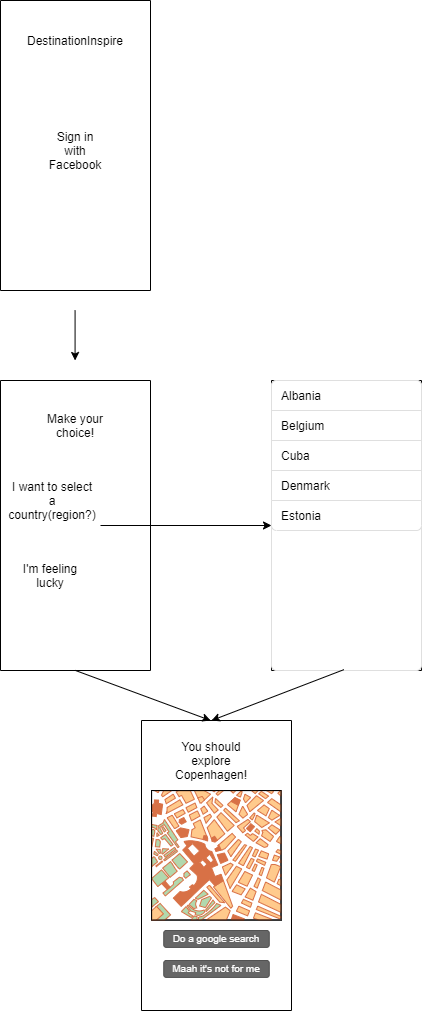

The diagram above was exported from draw.io. Its source (the exported page's mxGraphModel, read from the mxfile embedded in the PNG):
<mxGraphModel dx="1185" dy="635" grid="1" gridSize="10" guides="1" tooltips="1" connect="1" arrows="1" fold="1" page="1" pageScale="1" pageWidth="827" pageHeight="1169" math="0" shadow="0">
  <root>
    <mxCell id="0" />
    <mxCell id="1" parent="0" />
    <mxCell id="FpmYkfwm6eywcHEidum9-2" value="" style="rounded=0;whiteSpace=wrap;html=1;direction=south;" vertex="1" parent="1">
      <mxGeometry x="339" y="40" width="150" height="290" as="geometry" />
    </mxCell>
    <mxCell id="FpmYkfwm6eywcHEidum9-3" value="DestinationInspire" style="text;html=1;strokeColor=none;fillColor=none;align=center;verticalAlign=middle;whiteSpace=wrap;rounded=0;" vertex="1" parent="1">
      <mxGeometry x="364" y="70" width="100" height="20" as="geometry" />
    </mxCell>
    <mxCell id="FpmYkfwm6eywcHEidum9-6" value="Sign in with Facebook" style="text;html=1;strokeColor=none;fillColor=none;align=center;verticalAlign=middle;whiteSpace=wrap;rounded=0;" vertex="1" parent="1">
      <mxGeometry x="394" y="180" width="40" height="20" as="geometry" />
    </mxCell>
    <mxCell id="FpmYkfwm6eywcHEidum9-7" value="" style="endArrow=classic;html=1;" edge="1" parent="1">
      <mxGeometry width="50" height="50" relative="1" as="geometry">
        <mxPoint x="413.58" y="350" as="sourcePoint" />
        <mxPoint x="413.58" y="400" as="targetPoint" />
        <Array as="points" />
      </mxGeometry>
    </mxCell>
    <mxCell id="FpmYkfwm6eywcHEidum9-9" value="" style="rounded=0;whiteSpace=wrap;html=1;direction=south;" vertex="1" parent="1">
      <mxGeometry x="339" y="420" width="150" height="290" as="geometry" />
    </mxCell>
    <mxCell id="FpmYkfwm6eywcHEidum9-10" value="Make your choice!" style="text;html=1;strokeColor=none;fillColor=none;align=center;verticalAlign=middle;whiteSpace=wrap;rounded=0;" vertex="1" parent="1">
      <mxGeometry x="371" y="450" width="86" height="30" as="geometry" />
    </mxCell>
    <mxCell id="FpmYkfwm6eywcHEidum9-11" value="I want to select a country(region?)" style="text;html=1;strokeColor=none;fillColor=none;align=center;verticalAlign=middle;whiteSpace=wrap;rounded=0;" vertex="1" parent="1">
      <mxGeometry x="348" y="520" width="86" height="40" as="geometry" />
    </mxCell>
    <mxCell id="FpmYkfwm6eywcHEidum9-12" value="I'm feeling lucky" style="text;html=1;strokeColor=none;fillColor=none;align=center;verticalAlign=middle;whiteSpace=wrap;rounded=0;" vertex="1" parent="1">
      <mxGeometry x="348" y="600" width="82" height="30" as="geometry" />
    </mxCell>
    <mxCell id="FpmYkfwm6eywcHEidum9-13" value="" style="rounded=0;whiteSpace=wrap;html=1;direction=south;" vertex="1" parent="1">
      <mxGeometry x="610" y="420" width="150" height="290" as="geometry" />
    </mxCell>
    <mxCell id="FpmYkfwm6eywcHEidum9-14" value="" style="endArrow=classic;html=1;" edge="1" parent="1" target="FpmYkfwm6eywcHEidum9-13">
      <mxGeometry width="50" height="50" relative="1" as="geometry">
        <mxPoint x="439" y="565" as="sourcePoint" />
        <mxPoint x="489" y="515" as="targetPoint" />
      </mxGeometry>
    </mxCell>
    <mxCell id="FpmYkfwm6eywcHEidum9-15" value="" style="html=1;shadow=0;dashed=0;shape=mxgraph.bootstrap.rrect;rSize=5;strokeColor=#DFDFDF;html=1;whiteSpace=wrap;fillColor=#FFFFFF;fontColor=#000000;" vertex="1" parent="1">
      <mxGeometry x="610" y="420" width="150" height="290" as="geometry" />
    </mxCell>
    <mxCell id="FpmYkfwm6eywcHEidum9-16" value="&lt;font color=&quot;#000000&quot;&gt;Albania&lt;/font&gt;" style="html=1;shadow=0;dashed=0;shape=mxgraph.bootstrap.topButton;rSize=5;strokeColor=inherit;fillColor=#ffffff;fontColor=#6C767D;perimeter=none;whiteSpace=wrap;resizeWidth=1;align=left;spacing=10;" vertex="1" parent="FpmYkfwm6eywcHEidum9-15">
      <mxGeometry width="150" height="30" relative="1" as="geometry" />
    </mxCell>
    <mxCell id="FpmYkfwm6eywcHEidum9-17" value="Belgium" style="strokeColor=inherit;fillColor=inherit;gradientColor=inherit;fontColor=inherit;html=1;shadow=0;dashed=0;perimeter=none;whiteSpace=wrap;resizeWidth=1;align=left;spacing=10;" vertex="1" parent="FpmYkfwm6eywcHEidum9-15">
      <mxGeometry width="150" height="30" relative="1" as="geometry">
        <mxPoint y="30" as="offset" />
      </mxGeometry>
    </mxCell>
    <mxCell id="FpmYkfwm6eywcHEidum9-18" value="Cuba" style="strokeColor=inherit;fillColor=inherit;gradientColor=inherit;fontColor=inherit;html=1;shadow=0;dashed=0;perimeter=none;whiteSpace=wrap;resizeWidth=1;align=left;spacing=10;" vertex="1" parent="FpmYkfwm6eywcHEidum9-15">
      <mxGeometry width="150" height="30" relative="1" as="geometry">
        <mxPoint y="60" as="offset" />
      </mxGeometry>
    </mxCell>
    <mxCell id="FpmYkfwm6eywcHEidum9-19" value="Denmark" style="strokeColor=inherit;fillColor=inherit;gradientColor=inherit;fontColor=inherit;html=1;shadow=0;dashed=0;perimeter=none;whiteSpace=wrap;resizeWidth=1;align=left;spacing=10;" vertex="1" parent="FpmYkfwm6eywcHEidum9-15">
      <mxGeometry width="150" height="30" relative="1" as="geometry">
        <mxPoint y="90" as="offset" />
      </mxGeometry>
    </mxCell>
    <mxCell id="FpmYkfwm6eywcHEidum9-20" value="Estonia" style="strokeColor=inherit;fillColor=inherit;gradientColor=inherit;fontColor=inherit;html=1;shadow=0;dashed=0;shape=mxgraph.bootstrap.bottomButton;rSize=5;perimeter=none;whiteSpace=wrap;resizeWidth=1;resizeHeight=0;align=left;spacing=10;" vertex="1" parent="FpmYkfwm6eywcHEidum9-15">
      <mxGeometry y="1" width="150" height="30" relative="1" as="geometry">
        <mxPoint y="-170" as="offset" />
      </mxGeometry>
    </mxCell>
    <mxCell id="FpmYkfwm6eywcHEidum9-28" value="" style="rounded=0;whiteSpace=wrap;html=1;direction=south;" vertex="1" parent="1">
      <mxGeometry x="480" y="760" width="150" height="290" as="geometry" />
    </mxCell>
    <mxCell id="FpmYkfwm6eywcHEidum9-29" value="" style="endArrow=classic;html=1;exitX=1;exitY=0.5;exitDx=0;exitDy=0;entryX=0;entryY=0.539;entryDx=0;entryDy=0;entryPerimeter=0;" edge="1" parent="1" source="FpmYkfwm6eywcHEidum9-9" target="FpmYkfwm6eywcHEidum9-28">
      <mxGeometry width="50" height="50" relative="1" as="geometry">
        <mxPoint x="430" y="760" as="sourcePoint" />
        <mxPoint x="480" y="710" as="targetPoint" />
      </mxGeometry>
    </mxCell>
    <mxCell id="FpmYkfwm6eywcHEidum9-30" value="" style="endArrow=classic;html=1;exitX=0.483;exitY=0.997;exitDx=0;exitDy=0;exitPerimeter=0;" edge="1" parent="1" source="FpmYkfwm6eywcHEidum9-15">
      <mxGeometry width="50" height="50" relative="1" as="geometry">
        <mxPoint x="430" y="760" as="sourcePoint" />
        <mxPoint x="550" y="760" as="targetPoint" />
      </mxGeometry>
    </mxCell>
    <mxCell id="FpmYkfwm6eywcHEidum9-31" value="" style="verticalLabelPosition=bottom;shadow=0;dashed=0;align=center;html=1;verticalAlign=top;strokeWidth=1;shape=mxgraph.mockup.misc.map;" vertex="1" parent="1">
      <mxGeometry x="490" y="830" width="130" height="130" as="geometry" />
    </mxCell>
    <mxCell id="FpmYkfwm6eywcHEidum9-32" value="You should explore Copenhagen!" style="text;html=1;strokeColor=none;fillColor=none;align=center;verticalAlign=middle;whiteSpace=wrap;rounded=0;" vertex="1" parent="1">
      <mxGeometry x="530" y="790" width="40" height="20" as="geometry" />
    </mxCell>
    <mxCell id="FpmYkfwm6eywcHEidum9-35" value="Do a google search" style="rounded=1;html=1;shadow=0;dashed=0;whiteSpace=wrap;fontSize=10;fillColor=#666666;align=center;strokeColor=#4D4D4D;fontColor=#ffffff;" vertex="1" parent="1">
      <mxGeometry x="502.25" y="970" width="105.5" height="16.88" as="geometry" />
    </mxCell>
    <mxCell id="FpmYkfwm6eywcHEidum9-36" value="Maah it's not for me" style="rounded=1;html=1;shadow=0;dashed=0;whiteSpace=wrap;fontSize=10;fillColor=#666666;align=center;strokeColor=#4D4D4D;fontColor=#ffffff;" vertex="1" parent="1">
      <mxGeometry x="502.25" y="1000" width="105.5" height="16.88" as="geometry" />
    </mxCell>
  </root>
</mxGraphModel>